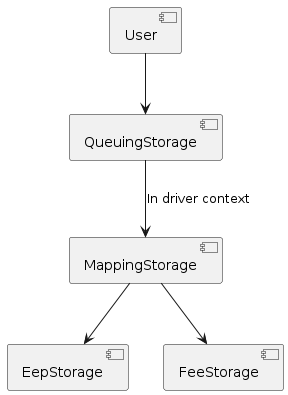

The diagram above was rendered by PlantUML. Its source (embedded in the PNG):
@startuml
component User
component QueuingStorage
component MappingStorage
component EepStorage
component FeeStorage

User --> QueuingStorage
QueuingStorage --> MappingStorage : In driver context
MappingStorage --> EepStorage
MappingStorage --> FeeStorage
@enduml